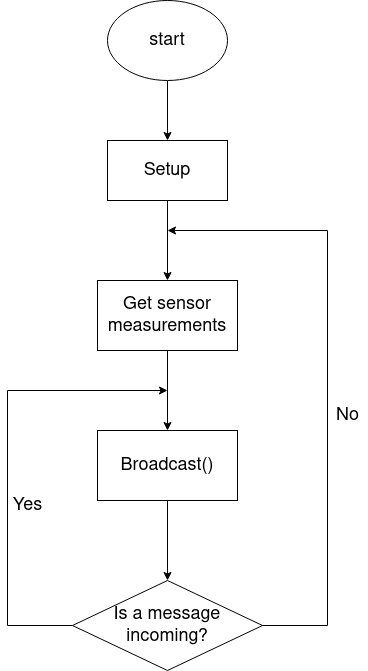

The diagram above was exported from draw.io. Its source (the exported page's mxGraphModel, read from the mxfile embedded in the PNG):
<mxGraphModel dx="2744" dy="1441" grid="1" gridSize="10" guides="1" tooltips="1" connect="1" arrows="1" fold="1" page="1" pageScale="1" pageWidth="850" pageHeight="1100" math="0" shadow="0">
  <root>
    <mxCell id="0" />
    <mxCell id="1" parent="0" />
    <mxCell id="Kgc0bsGCioQjsNpdaKp9-5" value="" style="edgeStyle=orthogonalEdgeStyle;rounded=0;orthogonalLoop=1;jettySize=auto;html=1;fontSize=18;" parent="1" source="Kgc0bsGCioQjsNpdaKp9-3" target="Kgc0bsGCioQjsNpdaKp9-4" edge="1">
      <mxGeometry relative="1" as="geometry" />
    </mxCell>
    <mxCell id="Kgc0bsGCioQjsNpdaKp9-3" value="&lt;font style=&quot;font-size: 18px&quot;&gt;start&lt;/font&gt;" style="ellipse;whiteSpace=wrap;html=1;" parent="1" vertex="1">
      <mxGeometry x="200" y="120" width="120" height="80" as="geometry" />
    </mxCell>
    <mxCell id="Kgc0bsGCioQjsNpdaKp9-8" value="" style="edgeStyle=orthogonalEdgeStyle;rounded=0;orthogonalLoop=1;jettySize=auto;html=1;fontSize=18;" parent="1" source="Kgc0bsGCioQjsNpdaKp9-4" target="Kgc0bsGCioQjsNpdaKp9-7" edge="1">
      <mxGeometry relative="1" as="geometry" />
    </mxCell>
    <mxCell id="Kgc0bsGCioQjsNpdaKp9-4" value="Setup" style="rounded=0;whiteSpace=wrap;html=1;fontSize=18;" parent="1" vertex="1">
      <mxGeometry x="200" y="260" width="120" height="60" as="geometry" />
    </mxCell>
    <mxCell id="Kgc0bsGCioQjsNpdaKp9-10" value="" style="edgeStyle=orthogonalEdgeStyle;rounded=0;orthogonalLoop=1;jettySize=auto;html=1;fontSize=18;" parent="1" source="Kgc0bsGCioQjsNpdaKp9-7" target="Kgc0bsGCioQjsNpdaKp9-9" edge="1">
      <mxGeometry relative="1" as="geometry" />
    </mxCell>
    <mxCell id="Kgc0bsGCioQjsNpdaKp9-7" value="Get sensor measurements" style="rounded=0;whiteSpace=wrap;html=1;fontSize=18;" parent="1" vertex="1">
      <mxGeometry x="190" y="400" width="140" height="70" as="geometry" />
    </mxCell>
    <mxCell id="Kgc0bsGCioQjsNpdaKp9-13" value="" style="edgeStyle=orthogonalEdgeStyle;rounded=0;orthogonalLoop=1;jettySize=auto;html=1;fontSize=18;" parent="1" source="Kgc0bsGCioQjsNpdaKp9-9" target="Kgc0bsGCioQjsNpdaKp9-12" edge="1">
      <mxGeometry relative="1" as="geometry" />
    </mxCell>
    <mxCell id="Kgc0bsGCioQjsNpdaKp9-9" value="Broadcast()" style="rounded=0;whiteSpace=wrap;html=1;fontSize=18;" parent="1" vertex="1">
      <mxGeometry x="190" y="550" width="140" height="70" as="geometry" />
    </mxCell>
    <mxCell id="Kgc0bsGCioQjsNpdaKp9-15" value="" style="edgeStyle=orthogonalEdgeStyle;rounded=0;orthogonalLoop=1;jettySize=auto;html=1;fontSize=18;" parent="1" source="Kgc0bsGCioQjsNpdaKp9-12" edge="1">
      <mxGeometry relative="1" as="geometry">
        <mxPoint x="260" y="510" as="targetPoint" />
        <Array as="points">
          <mxPoint x="100" y="745" />
          <mxPoint x="100" y="510" />
        </Array>
      </mxGeometry>
    </mxCell>
    <mxCell id="Kgc0bsGCioQjsNpdaKp9-18" value="" style="edgeStyle=orthogonalEdgeStyle;rounded=0;orthogonalLoop=1;jettySize=auto;html=1;fontSize=18;" parent="1" source="Kgc0bsGCioQjsNpdaKp9-12" edge="1">
      <mxGeometry relative="1" as="geometry">
        <mxPoint x="260" y="350" as="targetPoint" />
        <Array as="points">
          <mxPoint x="420" y="745" />
          <mxPoint x="420" y="350" />
        </Array>
      </mxGeometry>
    </mxCell>
    <mxCell id="Kgc0bsGCioQjsNpdaKp9-12" value="Is a message incoming?" style="rhombus;whiteSpace=wrap;html=1;fontSize=18;" parent="1" vertex="1">
      <mxGeometry x="165" y="700" width="190" height="90" as="geometry" />
    </mxCell>
    <mxCell id="Kgc0bsGCioQjsNpdaKp9-16" value="Yes" style="text;html=1;align=center;verticalAlign=middle;resizable=0;points=[];autosize=1;strokeColor=none;fillColor=none;fontSize=18;" parent="1" vertex="1">
      <mxGeometry x="100" y="610" width="40" height="30" as="geometry" />
    </mxCell>
    <mxCell id="Kgc0bsGCioQjsNpdaKp9-19" value="No" style="text;html=1;align=center;verticalAlign=middle;resizable=0;points=[];autosize=1;strokeColor=none;fillColor=none;fontSize=18;" parent="1" vertex="1">
      <mxGeometry x="420" y="520" width="40" height="30" as="geometry" />
    </mxCell>
  </root>
</mxGraphModel>